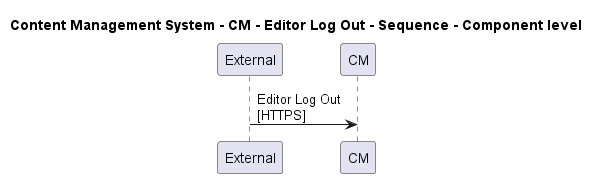

The diagram above was rendered by PlantUML. Its source (embedded in the PNG):
@startuml

title Content Management System - CM - Editor Log Out - Sequence - Component level

participant "External" as C4InterFlow.SoftwareSystems.ExternalSystem
participant "CM" as ContentManagementSystem.SoftwareSystems.CM

C4InterFlow.SoftwareSystems.ExternalSystem -> ContentManagementSystem.SoftwareSystems.CM : Editor Log Out\n[HTTPS]


@enduml